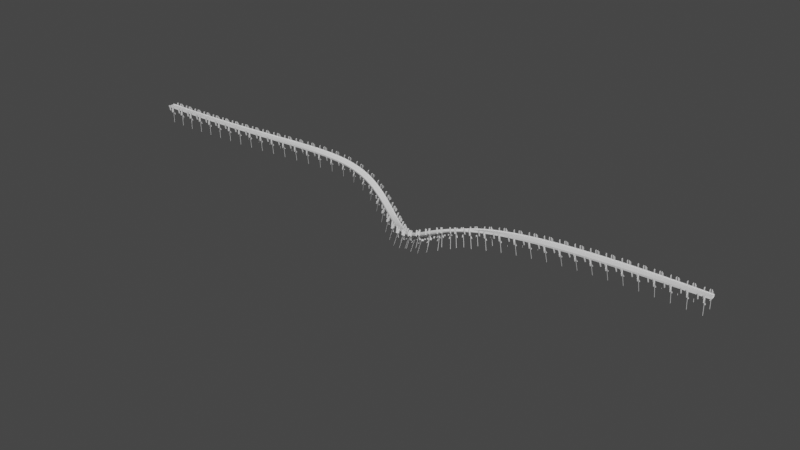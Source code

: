 # Source: Sprial.blend  (saved by Blender 2.81.16; exported with 4.5.12 LTS)
import bpy
from mathutils import Matrix  # noqa: F401  (used for matrix-valued properties, if any)

bpy.ops.wm.read_factory_settings(use_empty=True)
scene = bpy.context.scene
scene.name = 'Scene'

# ---- collections
col_collection = bpy.data.collections.new('Collection'); scene.collection.children.link(col_collection)

# ---- materials (node trees are filled in below, after node groups)
mat_material = bpy.data.materials.new('Material')
mat_material.use_transparent_shadow = False
mat_material_001 = bpy.data.materials.new('Material.001')
mat_material_001.use_transparent_shadow = False

# ---- node groups
ng_auto_smooth = bpy.data.node_groups.new('Auto Smooth', 'GeometryNodeTree')
_s = ng_auto_smooth.interface.new_socket(name='Geometry', in_out='OUTPUT', socket_type='NodeSocketGeometry')
_s = ng_auto_smooth.interface.new_socket(name='Geometry', in_out='INPUT', socket_type='NodeSocketGeometry')
_s = ng_auto_smooth.interface.new_socket(name='Angle', in_out='INPUT', socket_type='NodeSocketFloat')
_s.subtype = 'ANGLE'
_s.min_value = 0.0
_s.max_value = 3.142
ng_auto_smooth.is_modifier = True
_N = ng_auto_smooth.nodes; _L = ng_auto_smooth.links
n0 = _N.new('NodeGroupOutput'); n0.name = 'Group Output'; n0.location = (480, -100)
n1 = _N.new('NodeGroupInput'); n1.name = 'Group Input'; n1.location = (-420, -300)
n2 = _N.new('NodeGroupInput'); n2.name = 'Group Input.001'; n2.location = (-60, -100)
n3 = _N.new('GeometryNodeSetShadeSmooth'); n3.name = 'Set Shade Smooth'; n3.location = (120, -100)
n3.domain = 'EDGE'
n4 = _N.new('GeometryNodeSetShadeSmooth'); n4.name = 'Set Shade Smooth.001'; n4.location = (300, -100)
n5 = _N.new('GeometryNodeInputMeshEdgeAngle'); n5.name = 'Edge Angle'; n5.location = (-420, -220)
n6 = _N.new('GeometryNodeInputEdgeSmooth'); n6.name = 'Is Edge Smooth'; n6.location = (-60, -160)
n7 = _N.new('GeometryNodeInputShadeSmooth'); n7.name = 'Is Face Smooth'; n7.location = (-240, -340)
n8 = _N.new('FunctionNodeBooleanMath'); n8.name = 'Boolean Math'; n8.location = (-60, -220)
n9 = _N.new('FunctionNodeCompare'); n9.name = 'Compare'; n9.location = (-240, -180)
n9.operation = 'LESS_EQUAL'
_L.new(n5.outputs[0], n9.inputs[0])
_L.new(n4.outputs[0], n0.inputs[0])
_L.new(n1.outputs[1], n9.inputs[1])
_L.new(n9.outputs[0], n8.inputs[0])
_L.new(n7.outputs[0], n8.inputs[1])
_L.new(n2.outputs[0], n3.inputs[0])
_L.new(n6.outputs[0], n3.inputs[1])
_L.new(n3.outputs[0], n4.inputs[0])
_L.new(n8.outputs[0], n3.inputs[2])
n0.is_active_output = True

# ---- material node trees
mat_material.use_nodes = True; mat_material.node_tree.nodes.clear()
_N = mat_material.node_tree.nodes; _L = mat_material.node_tree.links
n0 = _N.new('ShaderNodeOutputMaterial'); n0.name = 'Material Output'; n0.location = (300, 300)
n1 = _N.new('ShaderNodeBsdfPrincipled'); n1.name = 'Principled BSDF'; n1.location = (10, 300)
n1.distribution = 'GGX'
n1.subsurface_method = 'BURLEY'
n1.inputs[3].default_value = 1.45
n1.inputs[27].default_value = (0.0, 0.0, 0.0, 1.0)
n1.inputs[28].default_value = 1.0
_L.new(n1.outputs[0], n0.inputs[0])
n0.is_active_output = True
mat_material_001.use_nodes = True; mat_material_001.node_tree.nodes.clear()
_N = mat_material_001.node_tree.nodes; _L = mat_material_001.node_tree.links
n0 = _N.new('ShaderNodeOutputMaterial'); n0.name = 'Material Output'; n0.location = (300, 300)
n1 = _N.new('ShaderNodeBsdfPrincipled'); n1.name = 'Principled BSDF'; n1.location = (10, 300)
n1.distribution = 'GGX'
n1.subsurface_method = 'BURLEY'
n1.inputs[3].default_value = 1.45
n1.inputs[27].default_value = (0.0, 0.0, 0.0, 1.0)
n1.inputs[28].default_value = 1.0
_L.new(n1.outputs[0], n0.inputs[0])
n0.is_active_output = True

# ---- world
world_world = bpy.data.worlds.new('World'); scene.world = world_world
world_world.use_nodes = True; world_world.node_tree.nodes.clear()
_N = world_world.node_tree.nodes; _L = world_world.node_tree.links
n0 = _N.new('ShaderNodeOutputWorld'); n0.name = 'World Output'; n0.location = (300, 300)
n1 = _N.new('ShaderNodeBackground'); n1.name = 'Background'; n1.location = (10, 300)
n1.inputs[0].default_value = (0.05088, 0.05088, 0.05088, 1.0)
_L.new(n1.outputs[0], n0.inputs[0])
n0.is_active_output = True
world_world.color = (0.05088, 0.05088, 0.05088)
world_world.use_sun_shadow = False
world_world.sun_shadow_jitter_overblur = 0.0

# ---- meshes
me_plane = bpy.data.meshes.new('Plane')
me_plane.from_pydata([(11.96, -5.528, -1.752), (-11.96, -5.528, -1.752), (3.622, -10.67, 2.728), (4.352, -10.67, 2.728), (-4.352, -10.67, 2.728), (-3.622, -10.67, 2.728), (5.833, -10.44, 2.885), (6.918, -10.12, 2.885), (6.918, -10.44, 2.885), (5.833, -10.12, 2.885), (-4.352, -10.12, -1.373), (3.622, -10.12, -1.373), (4.352, -10.12, -1.373), (4.352, -7.69, -1.373), (3.622, -7.69, -1.373), (-3.622, -10.12, -1.373), (-3.622, -7.69, -1.373), (-4.352, -7.69, -1.373), (4.352, -8.168, 2.574), (3.622, -8.168, 2.574), (-3.622, -8.168, 2.574), (-4.352, -8.168, 2.574), (11.96, -3.652, -3.236), (-11.96, -3.652, -3.236), (6.918, -13.59, -1.373), (5.833, -13.59, -1.373), (6.303, -5.885, -11.56), (6.303, -5.885, -11.88), (6.448, -5.885, -11.56), (6.448, -5.885, -11.88), (3.622, -9.391, -5.475), (6.481, -8.156, -11.37), (6.27, -8.156, -11.37), (4.352, -9.391, -5.475), (5.401, -7.676, -10.39), (7.35, -7.676, -10.39), (6.303, -8.419, -7.072), (6.303, -8.26, -7.072), (6.448, -8.419, -7.072), (6.448, -8.26, -7.072), (6.633, -10.36, -26.33), (6.118, -10.36, -26.33), (6.633, -10.2, -26.33), (6.118, -10.2, -26.33), (5.833, -10.12, -1.373), (6.918, -10.12, -1.373), (-4.352, -9.391, -5.475), (-3.622, -9.391, -5.475), (5.833, -13.59, -5.631), (6.633, -10.36, -6.12), (6.633, -10.2, -6.12), (6.918, -10.12, -5.631), (6.918, -13.59, -5.631), (6.118, -10.2, -6.12), (6.118, -10.36, -6.12), (5.833, -10.12, -5.631), (4.352, -7.343, -5.32), (3.622, -7.343, -5.32), (-3.622, -7.343, -5.32), (-4.352, -7.343, -5.32), (3.622, -7.024, -5.803), (3.622, -7.063, -6.121), (4.352, -7.024, -5.803), (4.352, -7.063, -6.121), (-4.352, -7.024, -5.803), (-4.352, -7.063, -6.121), (-3.622, -7.024, -5.803), (-3.622, -7.063, -6.121), (-11.96, -5.2, 0.00766), (11.96, 3.338e-06, 0.00766), (-11.96, 2.146e-06, 0.00766), (5.833, -10.44, 3.488), (6.918, -10.44, 3.488), (6.918, -10.12, 3.488), (5.833, -10.12, 3.488), (3.622, -10.67, 3.488), (4.352, -10.67, 3.488), (4.352, -8.168, 3.488), (3.622, -8.168, 3.488), (-4.352, -10.67, 3.488), (-4.352, -8.168, 3.488), (-3.622, -8.168, 3.488), (-3.622, -10.67, 3.488), (11.96, -5.346, 1.388), (-11.96, -5.2, 1.388), (-11.96, -5.346, 1.388), (-7.974, 0.0, -3.576), (-3.987, 0.0, -3.576), (-7.974, -3.652, -3.236), (-3.987, -3.652, -3.236), (0.0, -3.652, -3.236), (3.987, -3.652, -3.236), (7.974, -3.652, -3.236), (-7.974, -5.528, -1.752), (-3.987, -5.528, -1.752), (0.0, -5.528, -1.752), (3.987, -5.528, -1.752), (7.974, -5.528, -1.752), (7.974, -5.2, 0.00766), (3.987, -5.2, 0.00766), (0.0, -5.2, 0.00766), (-3.987, -5.2, 0.00766), (-7.974, -5.2, 0.00766), (-7.974, -5.2, 1.388), (-3.987, -5.2, 1.388), (0.0, -5.2, 1.388), (3.987, -5.2, 1.388), (7.974, -5.2, 1.388), (-7.974, 2.344e-06, 0.00766), (-3.987, 2.543e-06, 0.00766), (-7.153e-07, 2.742e-06, 0.00766), (3.987, 2.94e-06, 0.00766), (7.974, 3.139e-06, 0.00766), (11.96, -5.2, 1.388), (0.0, 0.0, -3.576), (3.987, 0.0, -3.576), (7.974, 0.0, -3.576), (11.96, -5.2, 0.00766), (11.96, 0.0, -3.576), (-11.96, 0.0, -3.576), (7.974, -5.346, 1.388), (3.987, -5.346, 1.388), (0.0, -5.346, 1.388), (-3.987, -5.346, 1.388), (-7.974, -5.346, 1.388)], [], [(80, 81, 20, 21), (9, 44, 25, 6), (45, 7, 8, 24), (24, 8, 6, 25), (45, 44, 9, 7), (15, 16, 20, 5), (13, 56, 57, 14), (13, 18, 3, 12), (2, 11, 12, 3), (17, 10, 4, 21), (4, 10, 15, 5), (11, 2, 19, 14), (32, 27, 29, 31), (26, 32, 34), (35, 28, 26, 34), (29, 27, 26, 28), (38, 35, 39), (39, 35, 34, 37), (34, 36, 37), (36, 32, 31, 38), (31, 28, 35), (55, 48, 25, 44), (38, 39, 37, 36), (54, 41, 40, 49), (53, 43, 41, 54), (50, 42, 43, 53), (42, 40, 41, 43), (51, 50, 53, 55), (55, 53, 54, 48), (48, 54, 49, 52), (52, 49, 50, 51), (49, 40, 42, 50), (45, 24, 52, 51), (24, 25, 48, 52), (45, 51, 55, 44), (15, 47, 58, 16), (56, 33, 63, 62), (16, 17, 21, 20), (13, 14, 19, 18), (59, 64, 65, 46), (56, 62, 60, 57), (13, 12, 33, 56), (62, 63, 61, 60), (47, 67, 66, 58), (17, 59, 46, 10), (66, 67, 65, 64), (61, 63, 33, 30), (58, 66, 64, 59), (65, 67, 47, 46), (30, 57, 60, 61), (11, 14, 57, 30), (46, 47, 15, 10), (99, 100, 105, 106), (124, 93, 94, 123), (103, 124, 123, 104), (91, 115, 116, 92), (16, 58, 59, 17), (9, 74, 73, 7), (7, 73, 72, 8), (8, 72, 71, 6), (6, 71, 74, 9), (19, 78, 77, 18), (30, 33, 12, 11), (2, 75, 78, 19), (18, 77, 76, 3), (20, 81, 82, 5), (3, 76, 75, 2), (5, 82, 79, 4), (4, 79, 80, 21), (120, 121, 96, 97), (98, 99, 106, 107), (101, 109, 108, 102), (95, 94, 89, 90), (90, 114, 115, 91), (104, 123, 122, 105), (100, 101, 104, 105), (105, 122, 121, 106), (101, 102, 103, 104), (122, 123, 94, 95), (107, 120, 83, 113), (89, 88, 86, 87), (120, 97, 0, 83), (106, 121, 120, 107), (22, 0, 97, 92), (102, 68, 84, 103), (102, 108, 70, 68), (117, 69, 112, 98), (92, 97, 96, 91), (81, 80, 79, 82), (92, 116, 118, 22), (26, 27, 32), (31, 29, 28), (38, 31, 35), (34, 32, 36), (88, 93, 1, 23), (74, 71, 72, 73), (124, 85, 1, 93), (99, 111, 110, 100), (23, 119, 86, 88), (84, 85, 124, 103), (117, 98, 107, 113), (100, 110, 109, 101), (98, 112, 111, 99), (89, 87, 114, 90), (91, 96, 95, 90), (94, 93, 88, 89), (122, 95, 96, 121), (78, 75, 76, 77)])
me_plane.polygons.foreach_set('material_index', [0, 0, 0, 0, 0, 0, 0, 0, 0, 0, 0, 0, 0, 0, 0, 0, 0, 0, 0, 0, 0, 0, 0, 0, 0, 0, 0, 0, 0, 0, 0, 0, 0, 0, 0, 0, 0, 0, 0, 0, 0, 0, 0, 0, 0, 0, 0, 0, 0, 0, 0, 0, 0, 0, 0, 0, 0, 0, 0, 0, 0, 0, 0, 0, 0, 0, 0, 0, 0, 0, 0, 1, 0, 0, 0, 0, 0, 0, 0, 0, 0, 0, 0, 0, 0, 1, 1, 0, 0, 0, 0, 0, 0, 0, 0, 0, 0, 1, 0, 0, 0, 1, 1, 0, 0, 0, 0, 0])
_uv = me_plane.uv_layers.new(name='UVMap')
_uv.uv.foreach_set('vector', [0.0, 0.7037, 0.06242, 0.7037, 0.06242, 0.7037, 0.0, 0.7037, 0.8703, 0.4505, 0.8703, 0.4505, 0.8703, 0.0, 0.8703, 0.4086, 0.9631, 0.4505, 0.9631, 0.4505, 0.9631, 0.4086, 0.9631, 0.0, 0.9631, 0.0, 0.9631, 0.4086, 0.8703, 0.4086, 0.8703, 0.0, 0.9631, 0.4505, 0.8703, 0.4505, 0.8703, 0.4505, 0.9631, 0.4505, 0.06242, 0.4505, 0.06242, 0.7656, 0.06242, 0.7037, 0.06242, 0.3787, 0.7438, 0.7656, 0.7438, 0.8107, 0.6814, 0.8107, 0.6814, 0.7656, 0.7438, 0.7656, 0.7438, 0.7037, 0.7438, 0.3787, 0.7438, 0.4505, 0.6814, 0.3787, 0.6814, 0.4505, 0.7438, 0.4505, 0.7438, 0.3787, 0.0, 0.7656, 0.0, 0.4505, 0.0, 0.3787, 0.0, 0.7037, 0.0, 0.3787, 0.0, 0.4505, 0.06242, 0.4505, 0.06242, 0.3787, 0.6814, 0.4505, 0.6814, 0.3787, 0.6814, 0.7037, 0.6814, 0.7656, 0.9077, 0.7052, 0.9105, 1.0, 0.9229, 1.0, 0.9257, 0.7052, 0.9105, 1.0, 0.9077, 0.7052, 0.8334, 0.7675, 1.0, 0.7675, 0.9229, 1.0, 0.9105, 1.0, 0.8334, 0.7675, 0.9229, 1.0, 0.9105, 1.0, 0.9105, 1.0, 0.9229, 1.0, 0.9229, 0.671, 1.0, 0.7675, 0.9229, 0.6917, 0.9229, 0.6917, 1.0, 0.7675, 0.8334, 0.7675, 0.9105, 0.6917, 0.8334, 0.7675, 0.9105, 0.671, 0.9105, 0.6917, 0.9105, 0.671, 0.9077, 0.7052, 0.9257, 0.7052, 0.9229, 0.671, 0.9257, 0.7052, 0.9229, 1.0, 1.0, 0.7675, 0.8703, 0.4505, 0.8703, 0.0, 0.8703, 0.0, 0.8703, 0.4505, 0.9229, 0.671, 0.9229, 0.6917, 0.9105, 0.6917, 0.9105, 0.671, 0.8947, 0.4196, 0.8947, 0.4196, 0.9387, 0.4196, 0.9387, 0.4196, 0.8947, 0.4395, 0.8947, 0.4395, 0.8947, 0.4196, 0.8947, 0.4196, 0.9387, 0.4395, 0.9387, 0.4395, 0.8947, 0.4395, 0.8947, 0.4395, 0.9387, 0.4395, 0.9387, 0.4196, 0.8947, 0.4196, 0.8947, 0.4395, 0.9631, 0.4505, 0.9387, 0.4395, 0.8947, 0.4395, 0.8703, 0.4505, 0.8703, 0.4505, 0.8947, 0.4395, 0.8947, 0.4196, 0.8703, 0.0, 0.8703, 0.0, 0.8947, 0.4196, 0.9387, 0.4196, 0.9631, 0.0, 0.9631, 0.0, 0.9387, 0.4196, 0.9387, 0.4395, 0.9631, 0.4505, 0.9387, 0.4196, 0.9387, 0.4196, 0.9387, 0.4395, 0.9387, 0.4395, 0.9631, 0.4505, 0.9631, 0.0, 0.9631, 0.0, 0.9631, 0.4505, 0.9631, 0.0, 0.8703, 0.0, 0.8703, 0.0, 0.9631, 0.0, 0.9631, 0.4505, 0.9631, 0.4505, 0.8703, 0.4505, 0.8703, 0.4505, 0.06242, 0.4505, 0.06242, 0.5449, 0.06242, 0.8107, 0.06242, 0.7656, 0.7438, 0.8107, 0.7438, 0.5449, 0.7438, 0.8471, 0.7438, 0.8521, 0.06242, 0.7656, 0.0, 0.7656, 0.0, 0.7037, 0.06242, 0.7037, 0.7438, 0.7656, 0.6814, 0.7656, 0.6814, 0.7037, 0.7438, 0.7037, 0.0, 0.8107, 0.0, 0.8521, 0.0, 0.8471, 0.0, 0.5449, 0.7438, 0.8107, 0.7438, 0.8521, 0.6814, 0.8521, 0.6814, 0.8107, 0.7438, 0.7656, 0.7438, 0.4505, 0.7438, 0.5449, 0.7438, 0.8107, 0.7438, 0.8521, 0.7438, 0.8471, 0.6814, 0.8471, 0.6814, 0.8521, 0.06242, 0.5449, 0.06242, 0.8471, 0.06242, 0.8521, 0.06242, 0.8107, 0.0, 0.7656, 0.0, 0.8107, 0.0, 0.5449, 0.0, 0.4505, 0.06242, 0.8521, 0.06242, 0.8471, 0.0, 0.8471, 0.0, 0.8521, 0.6814, 0.8471, 0.7438, 0.8471, 0.7438, 0.5449, 0.6814, 0.5449, 0.06242, 0.8107, 0.06242, 0.8521, 0.0, 0.8521, 0.0, 0.8107, 0.0, 0.8471, 0.06242, 0.8471, 0.06242, 0.5449, 0.0, 0.5449, 0.6814, 0.5449, 0.6814, 0.8107, 0.6814, 0.8521, 0.6814, 0.8471, 0.6814, 0.4505, 0.6814, 0.7656, 0.6814, 0.8107, 0.6814, 0.5449, 0.0, 0.5449, 0.06242, 0.5449, 0.06242, 0.4505, 0.0, 0.4505, 0.6667, 0.05921, 0.5, 0.05921, 0.5, 0.05921, 0.6667, 0.05921, 0.1667, 0.03293, 0.1667, 0.0, 0.3333, 0.0, 0.3333, 0.03293, 0.1667, 0.05921, 0.1667, 0.03293, 0.3333, 0.03293, 0.3333, 0.05921, 0.6667, 0.3393, 0.6667, 1.0, 0.8333, 1.0, 0.8333, 0.3393, 0.06242, 0.7656, 0.06242, 0.8107, 0.0, 0.8107, 0.0, 0.7656, 0.8703, 0.4505, 0.8703, 0.4505, 0.9631, 0.4505, 0.9631, 0.4505, 0.9631, 0.4505, 0.9631, 0.4505, 0.9631, 0.4086, 0.9631, 0.4086, 0.9631, 0.4086, 0.9631, 0.4086, 0.8703, 0.4086, 0.8703, 0.4086, 0.8703, 0.4086, 0.8703, 0.4086, 0.8703, 0.4505, 0.8703, 0.4505, 0.6814, 0.7037, 0.6814, 0.7037, 0.7438, 0.7037, 0.7438, 0.7037, 0.6814, 0.5449, 0.7438, 0.5449, 0.7438, 0.4505, 0.6814, 0.4505, 0.6814, 0.3787, 0.6814, 0.3787, 0.6814, 0.7037, 0.6814, 0.7037, 0.7438, 0.7037, 0.7438, 0.7037, 0.7438, 0.3787, 0.7438, 0.3787, 0.06242, 0.7037, 0.06242, 0.7037, 0.06242, 0.3787, 0.06242, 0.3787, 0.7438, 0.3787, 0.7438, 0.3787, 0.6814, 0.3787, 0.6814, 0.3787, 0.06242, 0.3787, 0.06242, 0.3787, 0.0, 0.3787, 0.0, 0.3787, 0.0, 0.3787, 0.0, 0.3787, 0.0, 0.7037, 0.0, 0.7037, 0.8333, 0.03293, 0.6667, 0.03293, 0.6667, 0.0, 0.8333, 0.0, 0.8333, 0.05921, 0.6667, 0.05921, 0.6667, 0.05921, 0.8333, 0.05921, 0.3333, 0.05921, 0.3333, 1.0, 0.1667, 1.0, 0.1667, 0.05921, 0.5, 0.0, 0.3333, 0.0, 0.3333, 0.3393, 0.5, 0.3393, 0.5, 0.3393, 0.5, 1.0, 0.6667, 1.0, 0.6667, 0.3393, 0.3333, 0.05921, 0.3333, 0.03293, 0.5, 0.03293, 0.5, 0.05921, 0.5, 0.05921, 0.3333, 0.05921, 0.3333, 0.05921, 0.5, 0.05921, 0.5, 0.05921, 0.5, 0.03293, 0.6667, 0.03293, 0.6667, 0.05921, 0.3333, 0.05921, 0.1667, 0.05921, 0.1667, 0.05921, 0.3333, 0.05921, 0.5, 0.03293, 0.3333, 0.03293, 0.3333, 0.0, 0.5, 0.0, 0.8333, 0.05921, 0.8333, 0.03293, 1.0, 0.03293, 1.0, 0.05921, 0.3333, 0.3393, 0.1667, 0.3393, 0.1667, 1.0, 0.3333, 1.0, 0.8333, 0.03293, 0.8333, 0.0, 1.0, 6.382e-07, 1.0, 0.03293, 0.6667, 0.05921, 0.6667, 0.03293, 0.8333, 0.03293, 0.8333, 0.05921, 1.0, 0.3393, 1.0, 6.382e-07, 0.8333, 0.0, 0.8333, 0.3393, 0.1667, 0.05921, 0.0, 0.05921, 0.0, 0.05921, 0.1667, 0.05921, 0.1667, 0.05921, 0.1667, 1.0, 0.0, 1.0, 0.0, 0.05921, 1.0, 0.05921, 1.0, 1.0, 0.8333, 1.0, 0.8333, 0.05921, 0.8333, 0.3393, 0.8333, 0.0, 0.6667, 0.0, 0.6667, 0.3393, 0.06242, 0.7037, 0.0, 0.7037, 0.0, 0.3787, 0.06242, 0.3787, 0.8333, 0.3393, 0.8333, 1.0, 1.0, 1.0, 1.0, 0.3393, 0.9105, 1.0, 0.9105, 1.0, 0.9077, 0.7052, 0.9257, 0.7052, 0.9229, 1.0, 0.9229, 1.0, 0.9229, 0.671, 0.9257, 0.7052, 1.0, 0.7675, 0.8334, 0.7675, 0.9077, 0.7052, 0.9105, 0.671, 0.1667, 0.3393, 0.1667, 0.0, 0.0, 0.0, 0.0, 0.3393, 0.8703, 0.4505, 0.8703, 0.4086, 0.9631, 0.4086, 0.9631, 0.4505, 0.1667, 0.03293, 0.0, 0.03293, 0.0, 0.0, 0.1667, 0.0, 0.6667, 0.05921, 0.6667, 1.0, 0.5, 1.0, 0.5, 0.05921, 0.0, 0.3393, 0.0, 1.0, 0.1667, 1.0, 0.1667, 0.3393, 0.0, 0.05921, 0.0, 0.03293, 0.1667, 0.03293, 0.1667, 0.05921, 1.0, 0.05921, 0.8333, 0.05921, 0.8333, 0.05921, 1.0, 0.05921, 0.5, 0.05921, 0.5, 1.0, 0.3333, 1.0, 0.3333, 0.05921, 0.8333, 0.05921, 0.8333, 1.0, 0.6667, 1.0, 0.6667, 0.05921, 0.3333, 0.3393, 0.3333, 1.0, 0.5, 1.0, 0.5, 0.3393, 0.6667, 0.3393, 0.6667, 0.0, 0.5, 0.0, 0.5, 0.3393, 0.3333, 0.0, 0.1667, 0.0, 0.1667, 0.3393, 0.3333, 0.3393, 0.5, 0.03293, 0.5, 0.0, 0.6667, 0.0, 0.6667, 0.03293, 0.6814, 0.7037, 0.6814, 0.3787, 0.7438, 0.3787, 0.7438, 0.7037])
me_plane.materials.append(mat_material)
me_plane.materials.append(mat_material_001)
me_plane.use_remesh_preserve_volume = False
me_plane.use_remesh_preserve_attributes = False
me_plane.use_mirror_vertex_groups = False
me_plane.update()

# ---- curves / text
cu_nurbspath_001 = bpy.data.curves.new('NurbsPath.001', 'CURVE')
cu_nurbspath_001.dimensions = '3D'
_sp = cu_nurbspath_001.splines.new('NURBS'); _sp.points.add(6)
_sp.points.foreach_set('co', [-529.3, 0.0, 0.0, 1.0, -222.5, 0.0, 0.0, 1.0, -111.3, 96.09, 0.0, 1.0, -6.363e-07, 0.0, -160.5, 1.0, 111.3, -68.58, 0.0, 1.0, 222.5, 0.0, 0.0, 1.0, 529.3, 0.0, 0.0, 1.0])
_sp.points.foreach_set('tilt', [0.0, 0.0, 0.8727, 0.0, -0.8727, 1.472, 0.5727])
_sp.order_u = 5
_sp.order_v = 0
_sp.use_endpoint_u = True
cu_nurbspath_001.use_path = True
cu_nurbspath_001.use_path_clamp = True
cu_nurbspath_001.fill_mode = 'FULL'

# ---- objects
ob_plane = bpy.data.objects.new('Plane', me_plane)
ob_nurbspath = bpy.data.objects.new('NurbsPath', cu_nurbspath_001)

# ---- transforms, parenting, visibility, modifiers, constraints
ob_plane.location = (0.0, 0.0, 0.0)
ob_plane.show_wire = True
ob_plane.lineart.crease_threshold = 0.0
_m = ob_plane.modifiers.new('Mirror', 'MIRROR')
_m.use_axis = (False, True, False)
_m.use_clip = True
_m = ob_plane.modifiers.new('Array', 'ARRAY')
_m.fit_type = 'FIT_CURVE'
_m.count = 17
_m.curve = ob_nurbspath
_m.constant_offset_displace = (0.0, 0.0, 0.0)
_m = ob_plane.modifiers.new('Curve', 'CURVE')
_m.object = ob_nurbspath
_m = ob_plane.modifiers.new('Auto Smooth', 'NODES')
_m.node_group = ng_auto_smooth
_gi = [s.identifier for s in ng_auto_smooth.interface.items_tree if s.item_type == 'SOCKET' and s.in_out == 'INPUT']
_m[_gi[1]] = 0.5236  # Angle
ob_nurbspath.location = (0.0, 0.0, 0.0)
ob_nurbspath.lineart.crease_threshold = 0.0

# ---- collection membership
col_collection.objects.link(ob_plane)
col_collection.objects.link(ob_nurbspath)

# ---- scene / render settings (as saved in the file)
scene.frame_start = 1; scene.frame_end = 250; scene.frame_set(1)
scene.render.engine = 'BLENDER_EEVEE_NEXT'
scene.cycles.use_denoising = False
scene.cycles.samples = 128
scene.cycles.sampling_pattern = 'TABULATED_SOBOL'
scene.cycles.use_adaptive_sampling = False
scene.cycles.use_light_tree = False
scene.view_settings.view_transform = 'Filmic'
bpy.context.view_layer.update()

# ---- added for rendering (the .blend has no active camera and no usable light): camera, sun
cam_auto = bpy.data.cameras.new('AutoCamera')
cam_auto.lens = 50.0
cam_auto.sensor_width = 36.0
cam_auto.clip_end = 17860.1
ob_auto_camera = bpy.data.objects.new('AutoCamera', cam_auto)
scene.collection.objects.link(ob_auto_camera)
ob_auto_camera.location = (1013.5, -1207.45, 736.432)
ob_auto_camera.rotation_euler = (1.09748, -7.21219e-08, 0.694738)
scene.camera = ob_auto_camera
light_auto_sun = bpy.data.lights.new('AutoSun', 'SUN')
light_auto_sun.energy = 3.0
light_auto_sun.angle = 0.0523599
ob_auto_sun = bpy.data.objects.new('AutoSun', light_auto_sun)
scene.collection.objects.link(ob_auto_sun)
ob_auto_sun.rotation_euler = (0.872665, 0.174533, 0.523599)
bpy.context.view_layer.update()
